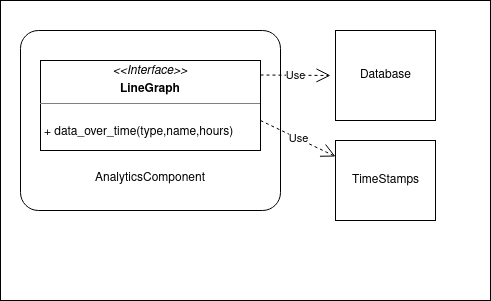

The diagram above was exported from draw.io. Its source (the exported page's mxGraphModel, read from the mxfile embedded in the PNG):
<mxGraphModel dx="746" dy="1164" grid="1" gridSize="10" guides="1" tooltips="1" connect="1" arrows="1" fold="1" page="1" pageScale="1" pageWidth="850" pageHeight="1100" math="0" shadow="0">
  <root>
    <mxCell id="0" />
    <mxCell id="1" parent="0" />
    <mxCell id="M_WtmYzqm7qGEK5h3WX1-14" value="" style="rounded=0;whiteSpace=wrap;html=1;" vertex="1" parent="1">
      <mxGeometry x="40" y="20" width="490" height="300" as="geometry" />
    </mxCell>
    <mxCell id="M_WtmYzqm7qGEK5h3WX1-4" value="&lt;div&gt;&lt;br&gt;&lt;/div&gt;&lt;div&gt;&lt;br&gt;&lt;/div&gt;&lt;div&gt;&lt;br&gt;&lt;/div&gt;&lt;div&gt;&lt;br&gt;&lt;/div&gt;&lt;div&gt;&lt;br&gt;&lt;/div&gt;&lt;div&gt;&lt;br&gt;&lt;/div&gt;&lt;div&gt;&lt;br&gt;&lt;/div&gt;&lt;div&gt;&lt;br&gt;&lt;/div&gt;&lt;div&gt;AnalyticsComponent&lt;br&gt;&lt;/div&gt;" style="rounded=1;arcSize=10;whiteSpace=wrap;html=1;align=center;" vertex="1" parent="1">
      <mxGeometry x="60" y="50" width="260" height="180" as="geometry" />
    </mxCell>
    <mxCell id="M_WtmYzqm7qGEK5h3WX1-1" value="&lt;p style=&quot;margin: 0px ; margin-top: 4px ; text-align: center&quot;&gt;&lt;i&gt;&amp;lt;&amp;lt;Interface&amp;gt;&amp;gt;&lt;/i&gt;&lt;/p&gt;&lt;p style=&quot;margin: 0px ; margin-top: 4px ; text-align: center&quot;&gt;&lt;b&gt;LineGraph&lt;/b&gt;&lt;br&gt;&lt;b&gt;&lt;/b&gt;&lt;/p&gt;&lt;hr size=&quot;1&quot;&gt;&lt;br&gt;&lt;p style=&quot;margin: 0px ; margin-left: 4px&quot;&gt;+ data_over_time(type,name,hours)&lt;br&gt;&lt;/p&gt;" style="verticalAlign=top;align=left;overflow=fill;fontSize=12;fontFamily=Helvetica;html=1;" vertex="1" parent="1">
      <mxGeometry x="80" y="80" width="220" height="90" as="geometry" />
    </mxCell>
    <mxCell id="M_WtmYzqm7qGEK5h3WX1-2" value="Database" style="html=1;" vertex="1" parent="1">
      <mxGeometry x="375" y="50" width="100" height="90" as="geometry" />
    </mxCell>
    <mxCell id="M_WtmYzqm7qGEK5h3WX1-3" value="TimeStamps" style="html=1;" vertex="1" parent="1">
      <mxGeometry x="375" y="160" width="100" height="80" as="geometry" />
    </mxCell>
    <mxCell id="M_WtmYzqm7qGEK5h3WX1-12" value="Use" style="endArrow=open;endSize=12;dashed=1;html=1;" edge="1" parent="1">
      <mxGeometry width="160" relative="1" as="geometry">
        <mxPoint x="300" y="94.5" as="sourcePoint" />
        <mxPoint x="370" y="95" as="targetPoint" />
      </mxGeometry>
    </mxCell>
    <mxCell id="M_WtmYzqm7qGEK5h3WX1-13" value="Use" style="endArrow=open;endSize=12;dashed=1;html=1;" edge="1" parent="1" target="M_WtmYzqm7qGEK5h3WX1-3">
      <mxGeometry width="160" relative="1" as="geometry">
        <mxPoint x="300" y="140" as="sourcePoint" />
        <mxPoint x="460" y="140" as="targetPoint" />
      </mxGeometry>
    </mxCell>
  </root>
</mxGraphModel>